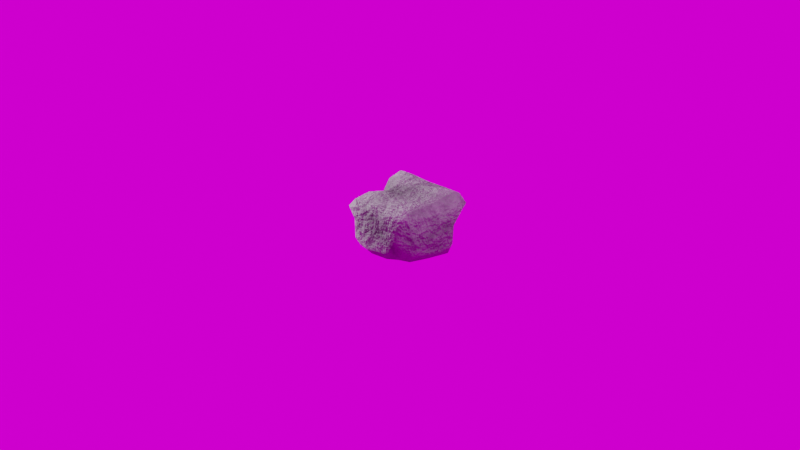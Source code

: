# Source: rock_generator.blend  (saved by Blender 4.3.34; exported with 4.5.12 LTS)
import bpy
from mathutils import Matrix  # noqa: F401  (used for matrix-valued properties, if any)

bpy.ops.wm.read_factory_settings(use_empty=True)
scene = bpy.context.scene
scene.name = 'Scene'

# ---- collections
col_collection = bpy.data.collections.new('Collection'); scene.collection.children.link(col_collection)

# ---- images (referenced by path relative to the original .blend; pixels are not part of the script)
import os
ASSET_DIR = os.environ.get("B2B_ASSET_DIR", "")  # directory of the original .blend (textures are referenced by path, not embedded)
HERE = os.path.dirname(os.path.abspath(__file__))  # packed textures are extracted next to this script under _unpacked/

def load_image(name, relpath, width, height, colorspace="sRGB"):
    """Load a texture the original file referenced (path relative to the .blend, or extracted next to this script)."""
    p = next((c for c in (os.path.join(HERE, relpath), os.path.join(ASSET_DIR, relpath)) if relpath and os.path.exists(c)), "")
    if p:
        img = bpy.data.images.load(p, check_existing=True)
        img.name = name
    else:  # same state as the original file: an image datablock whose file is absent (Cycles renders it pink)
        img = bpy.data.images.new(name, width, height)
        img.source = "FILE"
        img.filepath = "//" + (relpath or name)
    img.colorspace_settings.name = colorspace
    return img
img_autumn_field_4k_exr = load_image('autumn_field_4k.exr', 'autumn_field_4k.exr', 1024, 1024, 'Linear Rec.709')

# ---- materials (node trees are filled in below, after node groups)
mat_rockmaterial = bpy.data.materials.new('RockMaterial')

# ---- node groups
ng_procedurral_rock_material = bpy.data.node_groups.new('Procedurral Rock Material', 'ShaderNodeTree')
_s = ng_procedurral_rock_material.interface.new_socket(name='BSDF', in_out='OUTPUT', socket_type='NodeSocketShader')
_s = ng_procedurral_rock_material.interface.new_socket(name='(Viewer)', in_out='OUTPUT', socket_type='NodeSocketColor')
_s = ng_procedurral_rock_material.interface.new_socket(name='Scale', in_out='INPUT', socket_type='NodeSocketFloat')
_s.default_value = 1.0
_s = ng_procedurral_rock_material.interface.new_socket(name='Rock Color 1', in_out='INPUT', socket_type='NodeSocketColor')
_s.default_value = (0.016, 0.016, 0.016, 1.0)
_s = ng_procedurral_rock_material.interface.new_socket(name='Rock Color 2', in_out='INPUT', socket_type='NodeSocketColor')
_s = ng_procedurral_rock_material.interface.new_socket(name='Edge Lightness', in_out='INPUT', socket_type='NodeSocketColor')
_s.default_value = (0.2053, 0.2053, 0.2053, 1.0)
_s = ng_procedurral_rock_material.interface.new_socket(name='Noise Detail', in_out='INPUT', socket_type='NodeSocketFloat')
_s.default_value = 15.0
_s.min_value = 0.0
_s.max_value = 15.0
_s = ng_procedurral_rock_material.interface.new_socket(name='Noise Roughness', in_out='INPUT', socket_type='NodeSocketFloat')
_s.subtype = 'FACTOR'
_s.default_value = 0.8
_s.min_value = 0.0
_s.max_value = 1.0
_s = ng_procedurral_rock_material.interface.new_socket(name='Rock Roughness', in_out='INPUT', socket_type='NodeSocketFloat')
_s.default_value = 1.0
_s.min_value = 0.0
_s.max_value = 2.0
_s = ng_procedurral_rock_material.interface.new_socket(name='Noise Bump Strength', in_out='INPUT', socket_type='NodeSocketFloat')
_s.subtype = 'FACTOR'
_s.default_value = 0.2
_s.min_value = 0.0
_s.max_value = 1.0
_s = ng_procedurral_rock_material.interface.new_socket(name='Noise Bump Scale', in_out='INPUT', socket_type='NodeSocketFloat')
_s.default_value = 10.0
_s.min_value = -1000.0
_s.max_value = 1000.0
_s = ng_procedurral_rock_material.interface.new_socket(name='Detailed Bump Strength', in_out='INPUT', socket_type='NodeSocketFloat')
_s.subtype = 'FACTOR'
_s.default_value = 0.3
_s.min_value = 0.0
_s.max_value = 1.0
_N = ng_procedurral_rock_material.nodes; _L = ng_procedurral_rock_material.links
n0 = _N.new('NodeGroupOutput'); n0.name = 'Group Output'; n0.location = (1657, 0)
n1 = _N.new('NodeGroupInput'); n1.name = 'Group Input'; n1.location = (-1610, -564)
n2 = _N.new('ShaderNodeBsdfPrincipled'); n2.name = 'Principled BSDF'; n2.location = (1330, 96)
n2.inputs[3].default_value = 1.45
n3 = _N.new('ShaderNodeTexNoise'); n3.name = 'Noise Texture'; n3.location = (30, -345)
n3.inputs[2].default_value = 55.0
n4 = _N.new('ShaderNodeMapping'); n4.name = 'Mapping'; n4.location = (210, -40)
n5 = _N.new('ShaderNodeTexCoord'); n5.name = 'Texture Coordinate'; n5.location = (30, -40)
n6 = _N.new('ShaderNodeValToRGB'); n6.name = 'Color Ramp'; n6.location = (267, -354)
while len(n6.color_ramp.elements) > 1: n6.color_ramp.elements.remove(n6.color_ramp.elements[-1])
n6.color_ramp.elements[0].position = 0.3614; n6.color_ramp.elements[0].color = (0.0, 0.0, 0.0, 1.0)
_e = n6.color_ramp.elements.new(0.492); _e.color = (1.0, 1.0, 1.0, 1.0)
n7 = _N.new('ShaderNodeTexNoise'); n7.name = 'Noise Texture.001'; n7.location = (31, -40)
n7.inputs[2].default_value = 10.0
n8 = _N.new('ShaderNodeValToRGB'); n8.name = 'Color Ramp.001'; n8.location = (262, -110)
while len(n8.color_ramp.elements) > 1: n8.color_ramp.elements.remove(n8.color_ramp.elements[-1])
n8.color_ramp.elements[0].position = 0.4462; n8.color_ramp.elements[0].color = (0.0, 0.0, 0.0, 1.0)
_e = n8.color_ramp.elements.new(0.553); _e.color = (1.0, 1.0, 1.0, 1.0)
n9 = _N.new('ShaderNodeMix'); n9.name = 'Mix'; n9.location = (596, -229)
n9.data_type = 'RGBA'
n9.inputs[0].default_value = 0.7
n10 = _N.new('ShaderNodeMix'); n10.name = 'Mix.001'; n10.location = (30, -244)
n10.data_type = 'RGBA'
n11 = _N.new('NodeFrame'); n11.name = 'Frame'; n11.location = (-512, -62)
n11.label = 'Noise'
n11.width = 766
n12 = _N.new('NodeFrame'); n12.name = 'Frame.001'; n12.location = (-1366, 86)
n12.label = 'Mapping'
n12.width = 380
n13 = _N.new('ShaderNodeValToRGB'); n13.name = 'Color Ramp.002'; n13.location = (259, -330)
while len(n13.color_ramp.elements) > 1: n13.color_ramp.elements.remove(n13.color_ramp.elements[-1])
n13.color_ramp.elements[0].position = 0.4805; n13.color_ramp.elements[0].color = (0.0, 0.0, 0.0, 1.0)
_e = n13.color_ramp.elements.new(0.601); _e.color = (1.0, 1.0, 1.0, 1.0)
n14 = _N.new('ShaderNodeNewGeometry'); n14.name = 'Geometry'; n14.location = (32, -356)
n15 = _N.new('ShaderNodeTexNoise'); n15.name = 'Noise Texture.002'; n15.location = (30, -40)
n15.inputs[2].default_value = 9.5
n15.inputs[3].default_value = 15.0
n15.inputs[4].default_value = 0.63
n16 = _N.new('ShaderNodeValToRGB'); n16.name = 'Color Ramp.003'; n16.location = (256, -89)
while len(n16.color_ramp.elements) > 1: n16.color_ramp.elements.remove(n16.color_ramp.elements[-1])
n16.color_ramp.elements[0].position = 0.1727; n16.color_ramp.elements[0].color = (0.0, 0.0, 0.0, 1.0)
_e = n16.color_ramp.elements.new(0.804); _e.color = (1.0, 1.0, 1.0, 1.0)
n17 = _N.new('ShaderNodeMix'); n17.name = 'Mix.002'; n17.location = (587, -214)
n17.data_type = 'RGBA'
n17.blend_type = 'LINEAR_LIGHT'
n17.inputs[0].default_value = 0.4
n18 = _N.new('NodeFrame'); n18.name = 'Frame.002'; n18.location = (-510, 630)
n18.label = 'Edge Lightness'
n18.width = 757
n19 = _N.new('ShaderNodeMix'); n19.name = 'Mix.003'; n19.location = (209, -40)
n19.data_type = 'RGBA'
n20 = _N.new('NodeFrame'); n20.name = 'Frame.003'; n20.location = (453, 504)
n20.label = 'Base Color'
n20.width = 380
n21 = _N.new('ShaderNodeValToRGB'); n21.name = 'Color Ramp.004'; n21.location = (30, -40)
while len(n21.color_ramp.elements) > 1: n21.color_ramp.elements.remove(n21.color_ramp.elements[-1])
n21.color_ramp.elements[0].position = 0.0; n21.color_ramp.elements[0].color = (0.6514, 0.6514, 0.6514, 1.0)
_e = n21.color_ramp.elements.new(1.0); _e.color = (1.0, 1.0, 1.0, 1.0)
n22 = _N.new('ShaderNodeHueSaturation'); n22.name = 'Hue/Saturation/Value'; n22.location = (341, -97)
n23 = _N.new('NodeFrame'); n23.name = 'Frame.004'; n23.location = (455, -40)
n23.label = 'Roughness'
n23.width = 521
n24 = _N.new('ShaderNodeTexNoise'); n24.name = 'Noise Texture.003'; n24.location = (30, -165)
n24.inputs[3].default_value = 15.0
n25 = _N.new('ShaderNodeBump'); n25.name = 'Bump'; n25.location = (222, -244)
n25.inputs[1].default_value = 1.0
n25.inputs[2].default_value = 1.0
n26 = _N.new('ShaderNodeBump'); n26.name = 'Bump.001'; n26.location = (401, -40)
n26.inputs[1].default_value = 1.0
n26.inputs[2].default_value = 1.0
n27 = _N.new('NodeFrame'); n27.name = 'Frame.005'; n27.location = (451, -386)
n27.label = 'Bump'
n27.width = 570
n3.parent = n11
n4.parent = n12
n5.parent = n12
n6.parent = n11
n7.parent = n11
n8.parent = n11
n9.parent = n11
n10.parent = n20
n13.parent = n18
n14.parent = n18
n15.parent = n18
n16.parent = n18
n17.parent = n18
n19.parent = n20
n21.parent = n23
n22.parent = n23
n24.parent = n27
n25.parent = n27
n26.parent = n27
_L.new(n24.outputs[0], n25.inputs[3])
_L.new(n5.outputs[3], n4.inputs[0])
_L.new(n9.outputs[2], n10.inputs[0])
_L.new(n17.outputs[2], n19.inputs[0])
_L.new(n15.outputs[0], n16.inputs[0])
_L.new(n9.outputs[2], n21.inputs[0])
_L.new(n7.outputs[0], n8.inputs[0])
_L.new(n26.outputs[0], n2.inputs[5])
_L.new(n8.outputs[0], n9.inputs[7])
_L.new(n22.outputs[0], n2.inputs[2])
_L.new(n13.outputs[0], n17.inputs[6])
_L.new(n25.outputs[0], n26.inputs[4])
_L.new(n9.outputs[2], n26.inputs[3])
_L.new(n4.outputs[0], n15.inputs[0])
_L.new(n10.outputs[2], n19.inputs[6])
_L.new(n4.outputs[0], n7.inputs[0])
_L.new(n21.outputs[0], n22.inputs[4])
_L.new(n3.outputs[0], n6.inputs[0])
_L.new(n19.outputs[2], n2.inputs[0])
_L.new(n4.outputs[0], n3.inputs[0])
_L.new(n14.outputs[7], n13.inputs[0])
_L.new(n16.outputs[0], n17.inputs[7])
_L.new(n6.outputs[0], n9.inputs[6])
_L.new(n4.outputs[0], n24.inputs[0])
_L.new(n2.outputs[0], n0.inputs[0])
_L.new(n1.outputs[0], n4.inputs[3])
_L.new(n1.outputs[1], n10.inputs[6])
_L.new(n1.outputs[2], n10.inputs[7])
_L.new(n1.outputs[3], n19.inputs[7])
_L.new(n1.outputs[4], n7.inputs[3])
_L.new(n1.outputs[4], n3.inputs[3])
_L.new(n1.outputs[5], n7.inputs[4])
_L.new(n1.outputs[5], n3.inputs[4])
_L.new(n1.outputs[6], n22.inputs[2])
_L.new(n1.outputs[8], n24.inputs[2])
_L.new(n1.outputs[7], n25.inputs[0])
_L.new(n1.outputs[9], n26.inputs[0])
_L.new(n16.outputs[0], n0.inputs[1])
n0.is_active_output = True
ng_rockgenerator = bpy.data.node_groups.new('RockGenerator', 'GeometryNodeTree')
_s = ng_rockgenerator.interface.new_socket(name='Geometry', in_out='OUTPUT', socket_type='NodeSocketGeometry')
_s = ng_rockgenerator.interface.new_socket(name='Geometry', in_out='INPUT', socket_type='NodeSocketGeometry')
_s = ng_rockgenerator.interface.new_socket(name='Subsurface Count', in_out='INPUT', socket_type='NodeSocketInt')
_s.default_value = 4
_s.min_value = 0
_s.max_value = 6
_s = ng_rockgenerator.interface.new_socket(name='Subsurface Detail', in_out='INPUT', socket_type='NodeSocketInt')
_s.default_value = 1
_s.min_value = 0
_s.max_value = 6
_s = ng_rockgenerator.interface.new_socket(name='Randomize Shape', in_out='INPUT', socket_type='NodeSocketFloat')
_s.default_value = 1.0
_s.min_value = -1000.0
_s.max_value = 1000.0
_s.force_non_field = True
_s = ng_rockgenerator.interface.new_socket(name='Edge Count', in_out='INPUT', socket_type='NodeSocketFloat')
_s.default_value = 1.24
_s.min_value = -1000.0
_s.max_value = 1000.0
_s.force_non_field = True
_s = ng_rockgenerator.interface.new_socket(name='Edge Crease', in_out='INPUT', socket_type='NodeSocketFloat')
_s.subtype = 'FACTOR'
_s.default_value = 0.2
_s.min_value = 0.0
_s.max_value = 1.0
_s.force_non_field = True
_s = ng_rockgenerator.interface.new_socket(name='Edge Smoothness', in_out='INPUT', socket_type='NodeSocketFloat')
_s.subtype = 'FACTOR'
_s.min_value = 0.0
_s.max_value = 1.0
_s.force_non_field = True
_s = ng_rockgenerator.interface.new_socket(name='Rock Scale', in_out='INPUT', socket_type='NodeSocketVector')
_s.subtype = 'XYZ'
_s.default_value = (1.0, 1.0, 0.7)
_s = ng_rockgenerator.interface.new_socket(name='Randomize Surface Detail', in_out='INPUT', socket_type='NodeSocketFloat')
_s.min_value = -1000.0
_s.max_value = 1000.0
_s.force_non_field = True
_s = ng_rockgenerator.interface.new_socket(name='Surface Detail Scale', in_out='INPUT', socket_type='NodeSocketFloat')
_s.default_value = 0.14
_s.min_value = -1000.0
_s.max_value = 1000.0
_s.force_non_field = True
_s = ng_rockgenerator.interface.new_socket(name='Surface Noise', in_out='INPUT', socket_type='NodeSocketFloat')
_s.default_value = 15.0
_s.min_value = 0.0
_s.max_value = 15.0
_s.force_non_field = True
_s = ng_rockgenerator.interface.new_socket(name='Surface Roughness', in_out='INPUT', socket_type='NodeSocketFloat')
_s.subtype = 'FACTOR'
_s.default_value = 0.5
_s.min_value = 0.0
_s.max_value = 1.0
_s.force_non_field = True
_s = ng_rockgenerator.interface.new_socket(name='Surface Distortion', in_out='INPUT', socket_type='NodeSocketFloat')
_s.min_value = -1000.0
_s.max_value = 1000.0
_s.force_non_field = True
ng_rockgenerator.is_modifier = True
_N = ng_rockgenerator.nodes; _L = ng_rockgenerator.links
n0 = _N.new('NodeGroupInput'); n0.name = 'Group Input'; n0.location = (-340, 0)
n1 = _N.new('NodeGroupOutput'); n1.name = 'Group Output'; n1.location = (1946, 64)
n2 = _N.new('GeometryNodeSubdivisionSurface'); n2.name = 'Subdivision Surface'; n2.location = (-123, 63)
n2.inputs[4].default_value = False
n3 = _N.new('GeometryNodeTransform'); n3.name = 'Transform Geometry'; n3.location = (58, 72)
n4 = _N.new('GeometryNodeSubdivisionSurface'); n4.name = 'Subdivision Surface.001'; n4.location = (30, -54)
n4.inputs[4].default_value = False
n5 = _N.new('GeometryNodeSetPosition'); n5.name = 'Set Position'; n5.location = (549, -40)
n6 = _N.new('ShaderNodeTexVoronoi'); n6.name = 'Voronoi Texture'; n6.location = (41, -341)
n6.voronoi_dimensions = '4D'
n6.feature = 'SMOOTH_F1'
n6.inputs[4].default_value = 0.5417
n7 = _N.new('ShaderNodeVectorMath'); n7.name = 'Vector Math'; n7.location = (401, -278)
n7.operation = 'MULTIPLY'
n8 = _N.new('GeometryNodeInputPosition'); n8.name = 'Position'; n8.location = (38, -264)
n9 = _N.new('ShaderNodeMapRange'); n9.name = 'Map Range'; n9.location = (221, -370)
n9.inputs[1].default_value = -0.84
n9.inputs[2].default_value = 0.91
n9.inputs[3].default_value = 0.22
n10 = _N.new('NodeFrame'); n10.name = 'Frame'; n10.location = (246, 107)
n10.label = 'Base Shape'
n10.width = 720
n11 = _N.new('GeometryNodeSetPosition'); n11.name = 'Set Position.001'; n11.location = (591, -40)
n12 = _N.new('ShaderNodeVectorMath'); n12.name = 'Vector Math.001'; n12.location = (393, -250)
n12.operation = 'MULTIPLY'
n13 = _N.new('GeometryNodeInputPosition'); n13.name = 'Position.001'; n13.location = (30, -236)
n14 = _N.new('ShaderNodeTexNoise'); n14.name = 'Noise Texture'; n14.location = (177, -431)
n14.noise_dimensions = '4D'
n14.inputs[5].default_value = 2.5
n15 = _N.new('GeometryNodeSetShadeSmooth'); n15.name = 'Set Shade Smooth'; n15.location = (1766, 77)
n16 = _N.new('NodeFrame'); n16.name = 'Frame.001'; n16.location = (994, 96)
n16.label = 'Extra Details'
n16.width = 762
n17 = _N.new('ShaderNodeClamp'); n17.name = 'Clamp'; n17.location = (-148, 63)
n17.inputs[2].default_value = 11.0
n18 = _N.new('ShaderNodeClamp'); n18.name = 'Clamp.001'; n18.location = (5, -54)
n18.inputs[2].default_value = 11.0
n4.parent = n10
n5.parent = n10
n6.parent = n10
n7.parent = n10
n8.parent = n10
n9.parent = n10
n11.parent = n16
n12.parent = n16
n13.parent = n16
n14.parent = n16
n18.parent = n10
_L.new(n0.outputs[0], n2.inputs[0])
_L.new(n2.outputs[0], n3.inputs[0])
_L.new(n3.outputs[0], n4.inputs[0])
_L.new(n4.outputs[0], n5.inputs[0])
_L.new(n7.outputs[0], n5.inputs[2])
_L.new(n8.outputs[0], n7.inputs[0])
_L.new(n9.outputs[0], n7.inputs[1])
_L.new(n6.outputs[0], n9.inputs[0])
_L.new(n12.outputs[0], n11.inputs[2])
_L.new(n13.outputs[0], n12.inputs[0])
_L.new(n14.outputs[0], n12.inputs[1])
_L.new(n5.outputs[0], n11.inputs[0])
_L.new(n11.outputs[0], n15.inputs[0])
_L.new(n15.outputs[0], n1.inputs[0])
_L.new(n0.outputs[3], n6.inputs[1])
_L.new(n0.outputs[4], n6.inputs[2])
_L.new(n0.outputs[5], n2.inputs[2])
_L.new(n0.outputs[6], n6.inputs[6])
_L.new(n0.outputs[7], n3.inputs[3])
_L.new(n0.outputs[8], n14.inputs[1])
_L.new(n0.outputs[9], n14.inputs[2])
_L.new(n0.outputs[10], n14.inputs[3])
_L.new(n0.outputs[11], n14.inputs[4])
_L.new(n0.outputs[12], n14.inputs[8])
_L.new(n17.outputs[0], n2.inputs[1])
_L.new(n18.outputs[0], n4.inputs[1])
n1.is_active_output = True

# ---- material node trees
mat_rockmaterial.use_nodes = True; mat_rockmaterial.node_tree.nodes.clear()
_N = mat_rockmaterial.node_tree.nodes; _L = mat_rockmaterial.node_tree.links
n0 = _N.new('ShaderNodeOutputMaterial'); n0.name = 'Material Output'; n0.location = (1532, 556)
n1 = _N.new('ShaderNodeGroup'); n1.name = 'Group'; n1.location = (1158, 543)
n1.width = 312
n1.node_tree = ng_procedurral_rock_material
n1.inputs[0].default_value = 1.0
n1.inputs[1].default_value = (0.016, 0.016, 0.016, 1.0)
n1.inputs[2].default_value = (0.0, 0.0, 0.0, 1.0)
n1.inputs[3].default_value = (0.2051, 0.2051, 0.2051, 1.0)
n1.inputs[4].default_value = 15.0
n1.inputs[5].default_value = 0.8
n1.inputs[6].default_value = 1.0
n1.inputs[7].default_value = 0.2
n1.inputs[8].default_value = 10.0
n1.inputs[9].default_value = 0.3
_L.new(n1.outputs[0], n0.inputs[0])
n0.is_active_output = True

# ---- world
world_world = bpy.data.worlds.new('World'); scene.world = world_world
world_world.use_nodes = True; world_world.node_tree.nodes.clear()
_N = world_world.node_tree.nodes; _L = world_world.node_tree.links
n0 = _N.new('ShaderNodeOutputWorld'); n0.name = 'World Output'; n0.location = (300, 300)
n1 = _N.new('ShaderNodeBackground'); n1.name = 'Background'; n1.location = (110, 300)
n2 = _N.new('ShaderNodeTexEnvironment'); n2.name = 'Environment Texture'; n2.location = (-180, 260)
n2.image = img_autumn_field_4k_exr
_L.new(n1.outputs[0], n0.inputs[0])
_L.new(n2.outputs[0], n1.inputs[0])
n0.is_active_output = True
world_world.color = (0.05088, 0.05088, 0.05088)
world_world.sun_shadow_jitter_overblur = 0.0

# ---- cameras
cam_camera = bpy.data.cameras.new('Camera')
cam_camera.clip_end = 100.0
cam_camera.ortho_scale = 7.314

# ---- lights
light_light = bpy.data.lights.new('Light', 'POINT')
light_light.energy = 1000.0
light_light.shadow_soft_size = 0.1
light_sun = bpy.data.lights.new('Sun', 'SUN')
light_sun.energy = 6.0

# ---- meshes
me_cube_001 = bpy.data.meshes.new('Cube.001')
me_cube_001.from_pydata([(-1.0, -1.0, -1.0), (-1.0, -1.0, 1.0), (-1.0, 1.0, -1.0), (-1.0, 1.0, 1.0), (1.0, -1.0, -1.0), (1.0, -1.0, 1.0), (1.0, 1.0, -1.0), (1.0, 1.0, 1.0)], [], [(0, 1, 3, 2), (2, 3, 7, 6), (6, 7, 5, 4), (4, 5, 1, 0), (2, 6, 4, 0), (7, 3, 1, 5)])
_uv = me_cube_001.uv_layers.new(name='UVMap')
_uv.uv.foreach_set('vector', [0.375, 0.0, 0.625, 0.0, 0.625, 0.25, 0.375, 0.25, 0.375, 0.25, 0.625, 0.25, 0.625, 0.5, 0.375, 0.5, 0.375, 0.5, 0.625, 0.5, 0.625, 0.75, 0.375, 0.75, 0.375, 0.75, 0.625, 0.75, 0.625, 1.0, 0.375, 1.0, 0.125, 0.5, 0.375, 0.5, 0.375, 0.75, 0.125, 0.75, 0.625, 0.5, 0.875, 0.5, 0.875, 0.75, 0.625, 0.75])
me_cube_001.materials.append(mat_rockmaterial)
me_cube_001.update()

# ---- objects
ob_light = bpy.data.objects.new('Light', light_light)
ob_camera = bpy.data.objects.new('Camera', cam_camera)
ob_cube = bpy.data.objects.new('Cube', me_cube_001)
ob_sun = bpy.data.objects.new('Sun', light_sun)

# ---- transforms, parenting, visibility, modifiers, constraints
ob_light.location = (4.076, 1.005, 5.904)
ob_light.rotation_euler = (0.6503, 0.05522, 1.866)
ob_light.lock_rotations_4d = False
ob_light.empty_display_type = 'ARROWS'
ob_light.color = (0.0, 0.0, 0.0, 0.0)
ob_light.lineart.crease_threshold = 0.0
ob_camera.location = (7.359, -6.926, 4.958)
ob_camera.rotation_euler = (1.109, 0.0, 0.8149)
ob_camera.lock_rotations_4d = False
ob_camera.empty_display_type = 'ARROWS'
ob_camera.color = (0.0, 0.0, 0.0, 0.0)
ob_camera.display_type = 'WIRE'
ob_camera.lineart.crease_threshold = 0.0
ob_cube.location = (0.0, 0.0, 0.0)
_m = ob_cube.modifiers.new('GeometryNodes', 'NODES')
_m.node_group = ng_rockgenerator
_gi = [s.identifier for s in ng_rockgenerator.interface.items_tree if s.item_type == 'SOCKET' and s.in_out == 'INPUT']
_m[_gi[2]] = 3  # Subsurface Detail
_m[_gi[4]] = 1.28  # Edge Count
_m[_gi[5]] = 0.3  # Edge Crease
ob_sun.location = (-2.866, -0.9245, 0.9952)
ob_sun.rotation_euler = (1.107, -0.149, -1.161)

# ---- collection membership
col_collection.objects.link(ob_light)
col_collection.objects.link(ob_camera)
col_collection.objects.link(ob_cube)
col_collection.objects.link(ob_sun)

# ---- scene / render settings (as saved in the file)
scene.camera = ob_camera
scene.frame_start = 1; scene.frame_end = 250; scene.frame_set(49)
scene.render.engine = 'CYCLES'
scene.render.film_transparent = True
scene.view_settings.look = 'Very High Contrast'
scene.view_settings.view_transform = 'Filmic'
bpy.context.view_layer.update()
